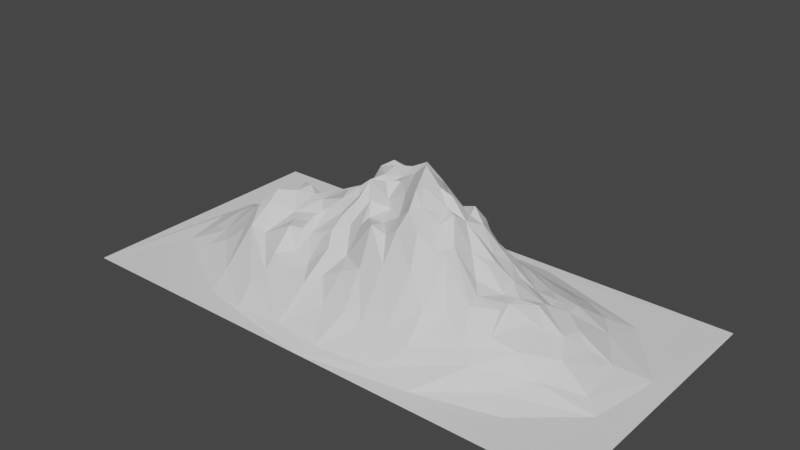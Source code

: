 # Source: mountain1.blend  (saved by Blender 3.3.6; exported with 4.5.12 LTS)
import bpy
from mathutils import Matrix  # noqa: F401  (used for matrix-valued properties, if any)

bpy.ops.wm.read_factory_settings(use_empty=True)
scene = bpy.context.scene
scene.name = 'Scene'

# ---- collections
col_collection = bpy.data.collections.new('Collection'); scene.collection.children.link(col_collection)

# ---- world
world_world = bpy.data.worlds.new('World'); scene.world = world_world
world_world.use_nodes = True; world_world.node_tree.nodes.clear()
_N = world_world.node_tree.nodes; _L = world_world.node_tree.links
n0 = _N.new('ShaderNodeOutputWorld'); n0.name = 'World Output'; n0.location = (300, 300)
n1 = _N.new('ShaderNodeBackground'); n1.name = 'Background'; n1.location = (10, 300)
n1.inputs[0].default_value = (0.05088, 0.05088, 0.05088, 1.0)
_L.new(n1.outputs[0], n0.inputs[0])
n0.is_active_output = True
world_world.color = (0.05088, 0.05088, 0.05088)
world_world.use_sun_shadow = False
world_world.sun_shadow_jitter_overblur = 0.0

# ---- meshes
me_landscape_002 = bpy.data.meshes.new('Landscape.002')
me_landscape_002.from_pydata([(-1.0, -0.5, 2.725e-05), (-0.9052, 0.003308, 0.0114), (-0.9085, 0.1611, 0.001168), (-0.8624, -0.2019, 0.003372), (-0.8347, -0.09498, 0.0292), (-0.8144, 0.09535, 0.03917), (-0.7629, -0.01422, 0.09028), (-0.7813, 0.1534, 0.02588), (-0.6525, 0.351, 0.0007992), (-0.5179, -0.4009, 0.001039), (-0.7386, -0.1277, 0.05561), (-0.7484, -0.2134, 0.02328), (-0.6642, 0.08186, 0.08908), (-0.6747, 0.1836, 0.04644), (-0.7032, -0.017, 0.1266), (-0.6472, -0.06189, 0.1566), (-1.0, 0.5, 0.0), (-0.6433, 0.02432, 0.1283), (-0.665, -0.1943, 0.06251), (-0.6147, 0.1523, 0.09172), (-0.5856, -0.1753, 0.1306), (-0.584, -0.08241, 0.197), (-0.5769, 0.04942, 0.165), (-0.514, 0.2037, 0.1259), (-0.5436, -0.3088, 0.03593), (-0.5315, 0.3578, 0.01748), (-0.5447, -0.1219, 0.2324), (-0.4853, 0.2798, 0.07463), (-0.5119, -0.2032, 0.182), (-0.5059, 0.006026, 0.2708), (-0.5231, 0.1555, 0.1651), (-0.5065, -0.07204, 0.274), (-0.5027, 0.1147, 0.1943), (-0.4966, -0.1226, 0.2485), (-0.4781, 0.03883, 0.2734), (-0.4784, 0.1856, 0.1241), (-0.207, 0.5, -0.0001868), (-0.3978, -0.1026, 0.2293), (-0.3523, -0.4309, 0.007762), (-0.4478, -0.2001, 0.1684), (-0.4283, 0.06565, 0.2321), (-0.4296, 0.1244, 0.1726), (-0.3904, 0.3728, 0.03432), (-0.4479, -0.03516, 0.2734), (-0.4127, 0.2069, 0.1159), (-0.3312, -0.3185, 0.1061), (-0.358, -0.1361, 0.2279), (-0.3653, -0.02654, 0.2822), (-0.3383, -0.1861, 0.2286), (-0.3697, 0.25, 0.1073), (-0.3755, -0.347, 0.06639), (-0.3768, 0.04969, 0.2257), (-0.334, 0.1534, 0.1803), (-0.3298, -0.2717, 0.1567), (-0.3664, 0.0159, 0.2642), (-0.2878, -0.07638, 0.2482), (-0.3037, 0.3213, 0.09528), (-0.3134, -0.04285, 0.2831), (-0.3048, 0.02034, 0.295), (-0.3156, 0.09288, 0.2404), (-0.3011, -0.1278, 0.2336), (-0.1613, -0.4316, 0.01984), (-0.2756, -0.2229, 0.1662), (-0.2835, -0.1771, 0.2319), (-0.2435, -0.2928, 0.1376), (-0.2733, -0.002347, 0.3006), (-0.2651, 0.2583, 0.1458), (-0.2763, 0.4433, 0.009393), (-0.02362, -0.5, 0.0001635), (-0.2454, -0.1717, 0.2245), (-0.2659, -0.1406, 0.2683), (-0.2086, -0.05514, 0.3227), (-0.2617, 0.07397, 0.2564), (-0.2367, -0.09716, 0.2939), (-0.2102, -0.01893, 0.347), (-0.201, 0.3796, 0.0728), (-0.2036, -0.2386, 0.152), (-0.2055, 0.03153, 0.3416), (-0.2082, 0.0719, 0.3117), (-0.2089, 0.2227, 0.2143), (-0.1915, -0.1778, 0.2286), (-0.2236, 0.2666, 0.1801), (-0.1659, 0.3177, 0.1803), (-0.1507, -0.3156, 0.1267), (-0.1715, -0.09264, 0.3004), (-0.1572, 0.04477, 0.3555), (-0.1644, -0.01671, 0.3671), (-0.1405, 0.2173, 0.35), (-0.1297, -0.2135, 0.2255), (-0.1544, -0.1701, 0.2649), (-0.1548, -0.1221, 0.2972), (-0.1471, -0.03955, 0.346), (-0.09925, 0.4128, 0.04035), (-0.1247, -0.06675, 0.3514), (-0.1263, -0.005301, 0.3999), (0.01284, -0.445, 0.01485), (-0.1068, -0.1273, 0.2861), (-0.1014, -0.2739, 0.1554), (-0.07826, -0.07293, 0.3355), (-0.1001, 0.04008, 0.4108), (-0.08721, 0.08039, 0.4342), (-0.09682, 0.1775, 0.3359), (-0.08637, 0.2412, 0.3132), (-0.05551, -0.2064, 0.2184), (-0.07327, 0.02223, 0.3906), (-0.01473, 0.2738, 0.2013), (-0.03979, 0.127, 0.3987), (-0.04592, 0.1693, 0.3837), (-0.02333, -0.2681, 0.1971), (-0.05116, -0.01289, 0.4206), (-0.05371, 0.2254, 0.3396), (-0.01547, 0.3226, 0.1314), (-0.04068, -0.1476, 0.3145), (-0.04153, -0.09839, 0.3835), (-0.02849, 0.04462, 0.4194), (-0.0442, -0.3361, 0.09453), (-0.02102, -0.1313, 0.3396), (-0.006602, 0.009398, 0.4238), (-0.008264, 0.07678, 0.4541), (-0.01193, -0.04546, 0.3775), (0.04136, -0.1917, 0.3573), (0.01745, 0.1188, 0.4507), (0.01523, 0.1925, 0.3235), (0.3159, 0.4578, 0.001312), (0.05173, -0.3401, 0.1056), (0.02637, -0.07584, 0.3654), (0.0223, 0.05088, 0.4457), (0.04949, 0.2253, 0.2323), (0.04609, -0.1362, 0.3426), (0.05987, -0.04301, 0.4193), (0.05684, 0.1545, 0.3741), (0.04165, 0.3233, 0.1356), (0.1316, 0.4351, 0.021), (0.2376, -0.4199, 0.01762), (0.04696, -0.2588, 0.2251), (0.08479, -0.108, 0.3642), (0.1013, 0.2779, 0.1866), (0.1351, -0.2463, 0.2653), (0.0974, -0.1883, 0.3381), (0.1218, -0.3451, 0.08383), (0.1098, -0.1439, 0.3823), (0.09263, 0.1198, 0.4111), (0.1412, 0.2265, 0.209), (0.1503, -0.1947, 0.3755), (0.1422, 0.1767, 0.2888), (0.1572, -0.1443, 0.4269), (0.18, -0.01623, 0.4663), (0.1874, 0.2505, 0.2057), (0.2143, -0.3292, 0.1014), (0.2038, 0.02078, 0.3973), (0.1727, 0.1181, 0.3469), (0.1725, 0.3348, 0.0926), (0.3112, -0.3377, 0.07915), (0.1916, -0.121, 0.4382), (0.2124, 0.2009, 0.2606), (0.2334, 0.3683, 0.05935), (0.2314, -0.04423, 0.4191), (0.2262, -0.0137, 0.4487), (0.2578, 0.1339, 0.3209), (1.0, -0.5, 2.682e-05), (0.3905, -0.4343, 0.002048), (0.26, 0.04132, 0.372), (0.2501, 0.0797, 0.386), (0.2299, -0.1927, 0.392), (0.2283, 0.2587, 0.169), (0.241, -0.2382, 0.2754), (0.2564, -0.1059, 0.3944), (0.3067, 0.2777, 0.1145), (0.2861, -0.01721, 0.3812), (0.3014, 0.2239, 0.1504), (0.3118, -0.2639, 0.1833), (0.2892, -0.1822, 0.3381), (0.276, -0.06788, 0.4197), (0.3621, 0.3618, 0.0368), (0.327, -0.1308, 0.3472), (0.3103, 0.04558, 0.3502), (0.3009, 0.1323, 0.24), (0.3595, 0.1692, 0.1653), (0.3436, -0.06024, 0.3064), (0.3277, -0.172, 0.3366), (0.3722, 0.02154, 0.2723), (0.3773, 0.2752, 0.09193), (0.3749, -0.2266, 0.1821), (0.3635, 0.07557, 0.2698), (0.4635, -0.2624, 0.1095), (0.3962, -0.1058, 0.2452), (0.4006, -0.04883, 0.2711), (0.4009, -0.01101, 0.2718), (0.4026, 0.07795, 0.2339), (0.3975, 0.1415, 0.192), (0.4031, 0.2215, 0.1347), (0.5167, -0.2928, 0.07777), (0.4141, 0.1743, 0.1644), (0.4399, -0.1974, 0.2125), (0.4563, 0.0138, 0.2137), (1.0, 0.5, 0.0), (0.4329, -0.1484, 0.2224), (0.6781, -0.354, 0.0006968), (0.4472, 0.06735, 0.1968), (0.4578, 0.2574, 0.0891), (0.4708, -0.05862, 0.2003), (0.496, 0.09021, 0.1553), (0.5511, 0.3352, 0.02381), (0.5139, -0.09324, 0.2009), (0.494, 0.178, 0.1187), (0.5294, -0.2083, 0.1415), (0.5147, -0.1419, 0.1995), (0.516, -0.0437, 0.1978), (0.6072, -0.3073, 0.02983), (0.5512, 0.1326, 0.1227), (0.5468, 0.2381, 0.08588), (0.6116, -0.1894, 0.1149), (0.5605, 0.0826, 0.1292), (0.5801, -0.08434, 0.156), (0.568, -0.01156, 0.1778), (0.5626, 0.03501, 0.1593), (0.6238, -0.06315, 0.1343), (0.6092, 0.1584, 0.1146), (0.7429, 0.3238, 0.0007196), (0.6183, 0.09278, 0.1239), (0.6549, 0.2696, 0.03187), (0.694, -0.203, 0.05197), (0.7201, 0.179, 0.03837), (0.6778, -0.03144, 0.1192), (0.6873, 0.04372, 0.1066), (0.7214, -0.1021, 0.08583), (0.7366, 0.01336, 0.07605), (0.8898, -0.178, 0.002156), (0.8366, -0.1348, 0.0235), (0.7947, -0.02364, 0.05096), (0.8124, 0.04177, 0.03572), (0.9339, 0.08677, 0.00238)], [], [(2, 16, 0), (2, 0, 1), (4, 1, 3), (3, 0, 9), (2, 1, 5), (10, 4, 3), (8, 2, 7), (8, 7, 13), (12, 6, 14), (13, 7, 12), (15, 14, 10), (9, 11, 3), (12, 14, 17), (17, 14, 15), (22, 17, 21), (20, 21, 15), (19, 12, 22), (26, 21, 20), (28, 20, 24), (30, 22, 32), (23, 19, 30), (27, 13, 23), (29, 21, 31), (34, 22, 29), (32, 22, 34), (33, 26, 28), (50, 28, 24), (35, 23, 30), (43, 29, 31), (36, 8, 67), (37, 33, 39), (43, 31, 33), (40, 32, 34), (41, 30, 32), (41, 35, 30), (42, 25, 27), (67, 8, 25), (44, 23, 35), (38, 24, 9), (45, 39, 28), (46, 37, 39), (51, 41, 40), (67, 25, 42), (48, 46, 39), (53, 48, 39), (56, 49, 66), (57, 47, 37), (51, 54, 58), (52, 51, 59), (55, 57, 37), (68, 38, 9), (61, 50, 38), (63, 48, 62), (63, 60, 48), (59, 51, 58), (64, 53, 45), (69, 63, 62), (66, 52, 72), (67, 42, 75), (9, 0, 68), (73, 71, 55), (76, 53, 64), (78, 58, 77), (69, 62, 76), (73, 70, 69), (80, 69, 76), (86, 65, 74), (81, 66, 79), (75, 56, 82), (83, 76, 64), (89, 69, 80), (84, 73, 69), (71, 73, 84), (85, 78, 77), (82, 81, 79), (92, 67, 75), (90, 84, 89), (85, 77, 86), (88, 80, 76), (93, 84, 90), (82, 79, 87), (88, 83, 97), (93, 90, 96), (92, 75, 82), (95, 61, 68), (98, 93, 96), (103, 96, 88), (94, 91, 93), (99, 94, 104), (102, 87, 101), (115, 97, 61), (103, 88, 97), (105, 82, 102), (94, 93, 98), (110, 102, 101), (111, 82, 105), (113, 96, 112), (113, 98, 96), (119, 94, 98), (119, 109, 94), (100, 99, 114), (116, 113, 112), (114, 104, 117), (119, 98, 113), (122, 110, 107), (124, 108, 115), (67, 132, 123), (134, 103, 108), (126, 114, 117), (121, 106, 118), (121, 122, 107), (128, 116, 120), (129, 117, 119), (132, 92, 131), (134, 108, 124), (130, 122, 121), (138, 128, 120), (135, 125, 128), (139, 134, 124), (137, 120, 134), (135, 128, 140), (138, 120, 137), (140, 128, 138), (142, 136, 127), (133, 95, 68), (143, 140, 138), (139, 95, 133), (145, 135, 140), (150, 144, 141), (151, 131, 147), (155, 132, 151), (147, 142, 144), (145, 143, 163), (157, 149, 146), (164, 151, 147), (161, 150, 149), (158, 150, 162), (164, 147, 154), (176, 164, 154), (168, 157, 156), (173, 132, 155), (133, 68, 160), (165, 148, 170), (171, 163, 165), (172, 156, 166), (168, 161, 157), (167, 155, 151), (173, 123, 132), (174, 166, 171), (178, 168, 172), (179, 171, 170), (174, 171, 179), (181, 167, 169), (152, 133, 191), (182, 170, 152), (179, 170, 182), (183, 176, 175), (181, 173, 167), (184, 152, 191), (185, 178, 174), (189, 177, 183), (191, 133, 160), (192, 177, 189), (196, 185, 174), (186, 178, 185), (190, 177, 192), (187, 194, 180), (195, 123, 218), (193, 182, 184), (199, 181, 190), (199, 173, 181), (201, 189, 188), (203, 200, 196), (204, 190, 192), (204, 199, 190), (205, 193, 184), (206, 193, 205), (215, 198, 194), (194, 200, 207), (215, 201, 198), (209, 204, 201), (199, 204, 210), (208, 191, 160), (211, 184, 191), (205, 184, 211), (218, 123, 202), (203, 206, 205), (217, 210, 204), (216, 203, 213), (217, 204, 209), (219, 212, 215), (217, 209, 212), (220, 210, 217), (219, 217, 212), (223, 214, 216), (223, 215, 214), (220, 218, 202), (219, 215, 223), (221, 191, 208), (222, 220, 217), (223, 216, 225), (226, 223, 225), (230, 222, 224), (227, 208, 197), (229, 226, 225), (218, 220, 222), (229, 225, 228), (231, 218, 222), (231, 222, 230), (230, 229, 228), (3, 1, 0), (4, 6, 1), (7, 2, 5), (6, 5, 1), (11, 10, 3), (10, 6, 4), (12, 5, 6), (8, 16, 2), (12, 7, 5), (11, 18, 10), (10, 14, 6), (18, 15, 10), (19, 13, 12), (20, 15, 18), (24, 18, 11), (24, 20, 18), (21, 17, 15), (22, 12, 17), (25, 8, 13), (9, 24, 11), (30, 19, 22), (23, 13, 19), (27, 25, 13), (36, 16, 8), (28, 26, 20), (29, 22, 21), (31, 21, 26), (33, 31, 26), (39, 33, 28), (43, 34, 29), (44, 27, 23), (40, 41, 32), (50, 45, 28), (37, 43, 33), (38, 50, 24), (44, 35, 41), (49, 27, 44), (49, 42, 27), (47, 43, 37), (52, 41, 51), (52, 44, 41), (45, 53, 39), (51, 40, 54), (56, 42, 49), (55, 37, 46), (58, 54, 47), (60, 46, 48), (57, 58, 47), (49, 44, 52), (61, 45, 50), (62, 48, 53), (60, 55, 46), (57, 65, 58), (66, 49, 52), (63, 70, 60), (55, 71, 57), (71, 65, 57), (72, 59, 58), (72, 52, 59), (75, 42, 56), (70, 73, 60), (73, 55, 60), (76, 62, 53), (69, 70, 63), (71, 74, 65), (65, 77, 58), (78, 72, 58), (79, 66, 72), (81, 56, 66), (82, 56, 81), (83, 64, 45), (86, 77, 65), (79, 72, 78), (68, 61, 38), (61, 83, 45), (89, 84, 69), (71, 86, 74), (84, 91, 71), (91, 86, 71), (83, 88, 76), (88, 89, 80), (94, 85, 86), (93, 91, 84), (88, 96, 89), (96, 90, 89), (94, 86, 91), (99, 85, 94), (102, 82, 87), (61, 97, 83), (111, 92, 82), (115, 108, 97), (109, 104, 94), (114, 99, 104), (95, 115, 61), (108, 103, 97), (103, 112, 96), (117, 104, 109), (114, 118, 100), (118, 106, 100), (107, 110, 101), (110, 105, 102), (92, 132, 67), (131, 92, 111), (119, 117, 109), (121, 107, 106), (95, 124, 115), (103, 120, 112), (120, 116, 112), (125, 113, 116), (113, 125, 119), (110, 127, 105), (134, 120, 103), (128, 125, 116), (122, 127, 110), (105, 131, 111), (123, 36, 67), (125, 129, 119), (130, 127, 122), (127, 136, 105), (136, 131, 105), (139, 124, 95), (144, 127, 130), (137, 143, 138), (141, 144, 130), (158, 162, 175, 176), (144, 142, 127), (151, 132, 131), (139, 137, 134), (143, 145, 140), (147, 136, 142), (136, 147, 131), (148, 137, 139), (152, 139, 133), (152, 148, 139), (165, 143, 137), (165, 163, 143), (158, 154, 144), (154, 147, 144), (153, 145, 163), (150, 158, 144), (161, 162, 150), (165, 137, 148), (163, 166, 153), (161, 149, 157), (158, 176, 154), (164, 167, 151), (195, 36, 123), (160, 68, 159), (170, 148, 152), (171, 166, 163), (172, 168, 156), (169, 167, 164), (174, 172, 166), (168, 175, 161), (175, 162, 161), (164, 176, 177, 169), (167, 173, 155), (171, 165, 170), (168, 180, 175), (174, 178, 172), (180, 183, 175), (190, 181, 169), (168, 187, 180), (183, 177, 176), (177, 190, 169), (193, 174, 179), (187, 168, 178), (180, 188, 183), (193, 179, 182), (187, 178, 186), (196, 174, 193), (194, 188, 180), (188, 189, 183), (184, 182, 152), (194, 198, 188), (201, 192, 189), (200, 185, 196), (200, 186, 185), (200, 187, 186), (200, 194, 187), (198, 201, 188), (197, 160, 159), (201, 204, 192), (199, 202, 173), (206, 196, 193), (206, 203, 196), (203, 207, 200), (173, 202, 123), (210, 202, 199), (208, 160, 197), (207, 215, 194), (215, 212, 201), (212, 209, 201), (213, 203, 205), (214, 207, 203), (214, 215, 207), (216, 214, 203), (211, 213, 205), (220, 202, 210), (221, 211, 191), (216, 213, 211), (225, 216, 211), (223, 224, 219), (219, 222, 217), (225, 211, 221), (224, 222, 219), (226, 224, 223), (226, 230, 224), (227, 221, 208), (229, 230, 226), (228, 225, 221), (227, 228, 221), (231, 230, 228), (159, 227, 197), (227, 231, 228), (195, 218, 231), (159, 195, 231), (159, 231, 227)])
me_landscape_002.update()
me_landscape_003 = bpy.data.meshes.new('Landscape.003')
me_landscape_003.from_pydata([(-0.4781, 0.03883, 0.2734), (-0.4283, 0.06565, 0.2321), (-0.4479, -0.03516, 0.2734), (-0.415, 0.001966, 0.2923), (-0.3653, -0.02654, 0.2822), (-0.3664, 0.0159, 0.2642), (-0.2082, 0.0719, 0.3117), (-0.2089, 0.2227, 0.2143), (-0.1572, 0.04477, 0.3555), (-0.1635, 0.09407, 0.4057), (-0.1446, 0.1427, 0.4165), (-0.1405, 0.2173, 0.35), (-0.1241, 0.1052, 0.4065), (-0.1001, 0.04008, 0.4108), (-0.08721, 0.08039, 0.4342), (-0.09682, 0.1775, 0.3359), (-0.03979, 0.127, 0.3987), (-0.04592, 0.1693, 0.3837), (-0.02849, 0.04462, 0.4194), (-0.006602, 0.009398, 0.4238), (-0.008264, 0.07678, 0.4541), (0.01745, 0.1188, 0.4507), (0.02637, -0.07584, 0.3654), (0.0223, 0.05088, 0.4457), (0.05987, -0.04301, 0.4193), (0.06616, -0.001054, 0.4776), (0.05684, 0.1545, 0.3741), (0.08527, 0.02742, 0.4812), (0.0529, 0.07664, 0.487), (0.08479, -0.108, 0.3642), (0.09263, 0.1198, 0.4111), (0.1383, -0.09069, 0.4664), (0.1313, -0.02709, 0.5339), (0.1332, 0.08244, 0.415), (0.1598, -0.07645, 0.488), (0.1551, 0.03095, 0.4508), (0.1572, -0.1443, 0.4269), (0.18, -0.01623, 0.4663), (0.2038, 0.02078, 0.3973), (0.1727, 0.1181, 0.3469), (0.1916, -0.121, 0.4382), (0.2086, -0.1006, 0.4272), (0.2314, -0.04423, 0.4191), (0.2262, -0.0137, 0.4487), (0.2564, -0.1059, 0.3944)], [], [(3, 0, 2), (3, 2, 4), (5, 1, 3), (10, 6, 9), (11, 7, 10), (12, 10, 9), (12, 9, 14), (15, 11, 10), (10, 12, 16), (15, 10, 17), (16, 12, 14), (16, 17, 10), (23, 19, 25), (23, 20, 18), (23, 25, 27), (30, 26, 28), (31, 24, 29), (25, 24, 31), (32, 27, 25), (35, 27, 32), (34, 31, 40), (37, 32, 34), (38, 33, 35), (41, 34, 40), (44, 42, 41), (3, 1, 0), (30, 27, 35, 33), (4, 5, 3), (10, 7, 6), (8, 9, 6), (13, 9, 8), (13, 14, 9), (24, 25, 19), (23, 28, 20), (28, 21, 20), (27, 28, 23), (28, 26, 21), (29, 24, 22), (27, 30, 28), (31, 32, 25), (36, 31, 29), (34, 32, 31), (33, 39, 30), (40, 31, 36), (37, 35, 32), (38, 39, 33), (37, 38, 35), (42, 34, 41), (42, 37, 34), (43, 37, 42), (44, 41, 40)])
me_landscape_003.update()

# ---- objects
ob_landscape_002 = bpy.data.objects.new('Landscape.002', me_landscape_002)
ob_landscape_001 = bpy.data.objects.new('Landscape.001', me_landscape_003)

# ---- transforms, parenting, visibility, modifiers, constraints
ob_landscape_002.location = (0.0, 0.0, 0.0)
ob_landscape_001.location = (0.0, 0.0, 0.0)

# ---- collection membership
col_collection.objects.link(ob_landscape_002)
col_collection.objects.link(ob_landscape_001)

# ---- scene / render settings (as saved in the file)
scene.frame_start = 1; scene.frame_end = 250; scene.frame_set(1)
scene.render.engine = 'BLENDER_EEVEE_NEXT'
scene.cycles.sampling_pattern = 'TABULATED_SOBOL'
scene.cycles.use_light_tree = False
scene.view_settings.view_transform = 'Filmic'
bpy.context.view_layer.update()

# ---- added for rendering (the .blend has no active camera and no usable light): camera, sun
cam_auto = bpy.data.cameras.new('AutoCamera')
cam_auto.lens = 50.0
cam_auto.sensor_width = 36.0
cam_auto.clip_end = 1000.0
ob_auto_camera = bpy.data.objects.new('AutoCamera', cam_auto)
scene.collection.objects.link(ob_auto_camera)
ob_auto_camera.location = (2.12705, -2.55246, 1.96848)
ob_auto_camera.rotation_euler = (1.09748, -7.21219e-08, 0.694738)
scene.camera = ob_auto_camera
light_auto_sun = bpy.data.lights.new('AutoSun', 'SUN')
light_auto_sun.energy = 3.0
light_auto_sun.angle = 0.0523599
ob_auto_sun = bpy.data.objects.new('AutoSun', light_auto_sun)
scene.collection.objects.link(ob_auto_sun)
ob_auto_sun.rotation_euler = (0.872665, 0.174533, 0.523599)
bpy.context.view_layer.update()
